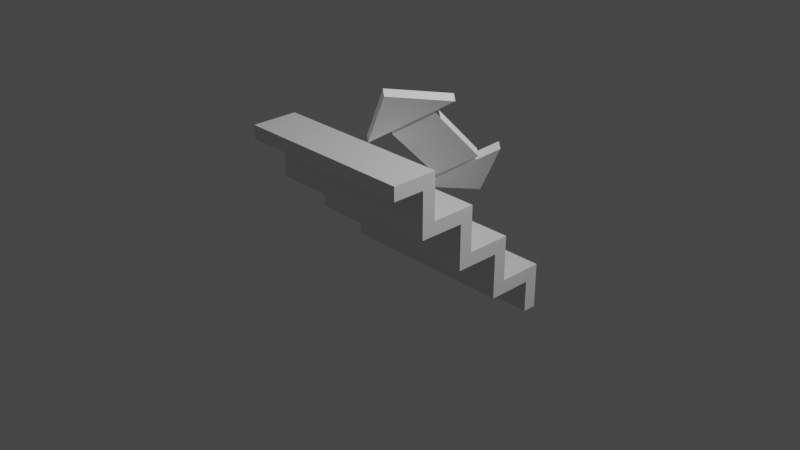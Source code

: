 # Source: stairs.blend  (saved by Blender 2.93.21; exported with 4.5.12 LTS)
import bpy
from mathutils import Matrix  # noqa: F401  (used for matrix-valued properties, if any)

bpy.ops.wm.read_factory_settings(use_empty=True)
scene = bpy.context.scene
scene.name = 'Scene'

# ---- collections
col_collection = bpy.data.collections.new('Collection'); scene.collection.children.link(col_collection)

# ---- materials (node trees are filled in below, after node groups)
mat_material = bpy.data.materials.new('Material')
mat_material.alpha_threshold = 0.0
mat_material.use_transparent_shadow = False
mat_material.line_color = (0.0, 0.0, 0.0, 1.0)
mat_standard1 = bpy.data.materials.new('Standard1')
mat_standard1.use_transparent_shadow = False
mat_standard1.diffuse_color = (1.0, 1.0, 1.0, 1.0)
mat_standard1.roughness = 0.6733
mat_standard1.specular_intensity = 0.0

# ---- material node trees
mat_material.use_nodes = True; mat_material.node_tree.nodes.clear()
_N = mat_material.node_tree.nodes; _L = mat_material.node_tree.links
n0 = _N.new('ShaderNodeOutputMaterial'); n0.name = 'Material Output'; n0.location = (300, 300)
n1 = _N.new('ShaderNodeBsdfPrincipled'); n1.name = 'Principled BSDF'; n1.location = (10, 300)
n1.distribution = 'GGX'
n1.subsurface_method = 'BURLEY'
n1.inputs[2].default_value = 0.4
n1.inputs[3].default_value = 1.45
n1.inputs[27].default_value = (0.0, 0.0, 0.0, 1.0)
n1.inputs[28].default_value = 1.0
_L.new(n1.outputs[0], n0.inputs[0])
n0.is_active_output = True
mat_standard1.use_nodes = True; mat_standard1.node_tree.nodes.clear()
_N = mat_standard1.node_tree.nodes; _L = mat_standard1.node_tree.links
n0 = _N.new('ShaderNodeBsdfPrincipled'); n0.name = 'Principled BSDF'; n0.location = (10, 300)
n0.distribution = 'GGX'
n0.subsurface_method = 'BURLEY'
n0.inputs[0].default_value = (1.0, 1.0, 1.0, 1.0)
n0.inputs[2].default_value = 0.6733
n0.inputs[3].default_value = 1.0
n0.inputs[13].default_value = 0.0
n0.inputs[27].default_value = (0.0, 0.0, 0.0, 1.0)
n0.inputs[28].default_value = 1.0
n1 = _N.new('ShaderNodeOutputMaterial'); n1.name = 'Material Output'; n1.location = (300, 300)
_L.new(n0.outputs[0], n1.inputs[0])
n1.is_active_output = True

# ---- world
world_world = bpy.data.worlds.new('World'); scene.world = world_world
world_world.use_nodes = True; world_world.node_tree.nodes.clear()
_N = world_world.node_tree.nodes; _L = world_world.node_tree.links
n0 = _N.new('ShaderNodeOutputWorld'); n0.name = 'World Output'; n0.location = (300, 300)
n1 = _N.new('ShaderNodeBackground'); n1.name = 'Background'; n1.location = (10, 300)
n1.inputs[0].default_value = (0.05088, 0.05088, 0.05088, 1.0)
_L.new(n1.outputs[0], n0.inputs[0])
n0.is_active_output = True
world_world.color = (0.05088, 0.05088, 0.05088)
world_world.use_sun_shadow = False
world_world.sun_shadow_jitter_overblur = 0.0

# ---- cameras
cam_camera = bpy.data.cameras.new('Camera')
cam_camera.clip_end = 100.0
cam_camera.ortho_scale = 7.314

# ---- lights
light_light = bpy.data.lights.new('Light', 'POINT')
light_light.transmission_factor = 0.0
light_light.energy = 1000.0
light_light.shadow_soft_size = 0.1
light_light.shadow_maximum_resolution = 0.006
light_light.use_absolute_resolution = True

# ---- meshes
me_cube = bpy.data.meshes.new('Cube')
me_cube.from_pydata([(1.0, 1.0, -1.0), (1.0, -1.0, 1.0), (-1.0, 1.0, -1.0), (-1.0, -1.0, 1.0), (1.0, 0.0, 0.0), (-1.0, 0.0, 0.0), (1.0, 1.0, -0.5), (-1.0, 1.0, -0.5), (1.0, -0.5, 1.0), (-1.0, -0.5, 1.0), (1.0, 0.5, 0.0), (1.0, 0.0, 0.5), (-1.0, 0.5, 0.0), (-1.0, 0.0, 0.5), (-1.0, -0.5, 0.5), (-1.0, 0.5, -0.5), (1.0, 0.5, -0.5), (1.0, -0.5, 0.5), (0.44, -1.0, 0.85), (0.85, -1.0, 0.85), (-1.0, -1.0, 0.85), (1.0, -0.65, 0.85), (1.0, -1.0, 0.85), (1.0, -0.55, 0.35), (1.0, -0.65, 0.35), (1.0, 0.35, -0.15), (1.0, 0.35, -0.55), (1.0, -0.15, -0.15), (-1.0, -0.15, 0.35), (-1.0, -0.55, 0.35), (-1.0, -0.15, -0.15), (-1.0, -0.15, -0.15), (-1.0, -0.65, 0.85), (-1.0, -0.6727, 0.85), (-1.0, -0.65, 0.35), (-1.0, 0.35, -0.65), (-1.0, 0.35, -0.55), (-1.0, 0.85, -1.0), (-1.0, 0.85, -0.65), (-1.0, 0.35, -0.15), (-0.44, 0.85, -1.0), (1.0, 0.85, -1.0), (1.0, 0.85, -0.6727), (1.0, 0.85, -0.65), (1.0, 0.35, -0.65), (1.0, -0.15, 0.35), (1.0, -0.15, -0.15)], [], [(9, 3, 1), (3, 18, 1), (17, 8, 21), (4, 27, 25), (31, 30, 28), (32, 14, 34), (15, 7, 38), (39, 5, 12), (0, 41, 40), (6, 43, 42), (2, 6, 0), (2, 7, 6), (17, 23, 45), (16, 7, 15), (12, 16, 15), (12, 4, 10), (5, 11, 4), (22, 1, 19), (8, 9, 1), (17, 13, 14), (9, 17, 14), (18, 20, 33), (42, 40, 41), (38, 40, 43), (35, 43, 44), (26, 39, 36), (27, 30, 31), (30, 45, 28), (21, 18, 32), (29, 28, 45), (21, 34, 24), (20, 18, 3), (18, 19, 1), (24, 23, 17), (8, 1, 21), (1, 22, 21), (21, 24, 17), (26, 16, 25), (16, 10, 25), (10, 4, 25), (29, 14, 28), (14, 13, 28), (13, 5, 28), (5, 31, 28), (32, 33, 9), (33, 20, 3), (9, 33, 3), (9, 14, 32), (14, 29, 34), (35, 36, 15), (7, 2, 38), (2, 37, 38), (38, 35, 15), (39, 31, 5), (12, 15, 39), (15, 36, 39), (40, 37, 2), (2, 0, 40), (41, 0, 42), (0, 6, 42), (6, 16, 43), (16, 26, 44), (43, 16, 44), (45, 46, 27), (27, 4, 45), (4, 11, 45), (11, 17, 45), (16, 6, 7), (12, 10, 16), (12, 5, 4), (5, 13, 11), (17, 11, 13), (9, 8, 17), (37, 40, 38), (40, 42, 43), (35, 38, 43), (36, 35, 44), (26, 25, 39), (36, 44, 26), (31, 39, 25), (27, 46, 30), (31, 25, 27), (30, 46, 45), (21, 22, 19), (19, 18, 21), (18, 33, 32), (45, 23, 29), (23, 24, 29), (24, 34, 29), (21, 32, 34)])
_uv = me_cube.uv_layers.new(name='UVMap')
_uv.uv.foreach_set('vector', [0.875, 0.6875, 0.875, 0.75, 0.75, 0.75, 0.625, 1.0, 0.6203, 0.9006, 0.625, 0.875, 0.5625, 0.6875, 0.625, 0.6875, 0.6121, 0.7062, 0.5, 0.625, 0.4906, 0.625, 0.4833, 0.5771, 0.5, 0.1156, 0.5, 0.1156, 0.5479, 0.1083, 0.6121, 0.04375, 0.5625, 0.0625, 0.5735, 0.04375, 0.4375, 0.1875, 0.4375, 0.25, 0.4187, 0.2371, 0.4833, 0.1729, 0.5, 0.125, 0.5, 0.1875, 0.375, 0.5, 0.375, 0.5047, 0.285, 0.5047, 0.4375, 0.5, 0.4187, 0.5129, 0.4159, 0.5124, 0.375, 0.375, 0.4375, 0.5, 0.375, 0.5, 0.375, 0.25, 0.4375, 0.25, 0.4375, 0.375, 0.5625, 0.6875, 0.5563, 0.6875, 0.5479, 0.6417, 0.4375, 0.5625, 0.4375, 0.25, 0.4375, 0.1875, 0.5, 0.1875, 0.4375, 0.5625, 0.4375, 0.1875, 0.5, 0.1875, 0.5, 0.625, 0.5, 0.5625, 0.5, 0.125, 0.5625, 0.625, 0.5, 0.625, 0.6203, 0.8656, 0.625, 0.875, 0.6203, 0.875, 0.625, 0.6875, 0.75, 0.6875, 0.625, 0.75, 0.5625, 0.6875, 0.5625, 0.125, 0.5625, 0.0625, 0.75, 0.6875, 0.5625, 0.6875, 0.5625, 0.0625, 0.7875, 0.7312, 0.8693, 0.7312, 0.8693, 0.6903, 0.4347, 0.4943, 0.3937, 0.4125, 0.3937, 0.4943, 0.4375, 0.2557, 0.3938, 0.2875, 0.4375, 0.3693, 0.4375, 0.2045, 0.4375, 0.3693, 0.4375, 0.5455, 0.45, 0.5455, 0.5, 0.2045, 0.45, 0.2045, 0.5, 0.6023, 0.5, 0.1477, 0.5, 0.1477, 0.5, 0.1477, 0.5625, 0.6023, 0.5625, 0.1477, 0.6307, 0.6875, 0.6625, 0.7312, 0.7443, 0.6875, 0.5625, 0.1015, 0.5625, 0.1477, 0.5625, 0.6023, 0.6307, 0.6875, 0.5625, 0.09091, 0.5625, 0.6591, 0.6203, 0.9906, 0.6203, 0.9006, 0.625, 1.0, 0.6203, 0.9006, 0.6203, 0.875, 0.625, 0.875, 0.5735, 0.7062, 0.5625, 0.6938, 0.5625, 0.6875, 0.625, 0.6875, 0.625, 0.75, 0.6121, 0.7062, 0.625, 0.75, 0.6203, 0.75, 0.6121, 0.7062, 0.6121, 0.7062, 0.5735, 0.7062, 0.5625, 0.6875, 0.4375, 0.5687, 0.4375, 0.5625, 0.4833, 0.5771, 0.4375, 0.5625, 0.5, 0.5625, 0.4833, 0.5771, 0.5, 0.5625, 0.5, 0.625, 0.4833, 0.5771, 0.5562, 0.0625, 0.5625, 0.0625, 0.5479, 0.1083, 0.5625, 0.0625, 0.5625, 0.125, 0.5479, 0.1083, 0.5625, 0.125, 0.5, 0.125, 0.5479, 0.1083, 0.5, 0.125, 0.5, 0.1156, 0.5479, 0.1083, 0.6121, 0.04375, 0.6126, 0.04091, 0.625, 0.0625, 0.6126, 0.04091, 0.6203, 0.0, 0.625, 0.0, 0.625, 0.0625, 0.6126, 0.04091, 0.625, 0.0, 0.625, 0.0625, 0.5625, 0.0625, 0.6121, 0.04375, 0.5625, 0.0625, 0.5625, 0.05625, 0.5735, 0.04375, 0.4188, 0.1985, 0.4312, 0.1875, 0.4375, 0.1875, 0.4375, 0.25, 0.375, 0.25, 0.4187, 0.2371, 0.375, 0.25, 0.375, 0.2453, 0.4187, 0.2371, 0.4187, 0.2371, 0.4188, 0.1985, 0.4375, 0.1875, 0.4833, 0.1729, 0.4906, 0.125, 0.5, 0.125, 0.5, 0.1875, 0.4375, 0.1875, 0.4833, 0.1729, 0.4375, 0.1875, 0.4375, 0.1812, 0.4833, 0.1729, 0.285, 0.5047, 0.25, 0.5047, 0.25, 0.5, 0.25, 0.5, 0.375, 0.5, 0.285, 0.5047, 0.375, 0.5047, 0.375, 0.5, 0.4159, 0.5124, 0.375, 0.5, 0.4375, 0.5, 0.4159, 0.5124, 0.4375, 0.5, 0.4375, 0.5625, 0.4187, 0.5129, 0.4375, 0.5625, 0.4312, 0.5625, 0.4187, 0.5515, 0.4187, 0.5129, 0.4375, 0.5625, 0.4187, 0.5515, 0.5479, 0.6417, 0.5, 0.6344, 0.5, 0.6344, 0.5, 0.6344, 0.5, 0.625, 0.5479, 0.6417, 0.5, 0.625, 0.5625, 0.625, 0.5479, 0.6417, 0.5625, 0.625, 0.5625, 0.6875, 0.5479, 0.6417, 0.4375, 0.5625, 0.4375, 0.375, 0.4375, 0.25, 0.5, 0.1875, 0.5, 0.5625, 0.4375, 0.5625, 0.5, 0.1875, 0.5, 0.125, 0.5, 0.625, 0.5, 0.125, 0.5625, 0.125, 0.5625, 0.625, 0.5625, 0.6875, 0.5625, 0.625, 0.5625, 0.125, 0.75, 0.6875, 0.625, 0.6875, 0.5625, 0.6875, 0.3938, 0.2557, 0.3938, 0.2875, 0.4375, 0.2557, 0.3938, 0.2875, 0.4347, 0.3693, 0.4375, 0.3693, 0.4375, 0.2045, 0.4375, 0.2557, 0.4375, 0.3693, 0.45, 0.2045, 0.4375, 0.2045, 0.4375, 0.5455, 0.45, 0.5455, 0.5, 0.5455, 0.5, 0.2045, 0.45, 0.2045, 0.4375, 0.5455, 0.45, 0.5455, 0.5, 0.1477, 0.5, 0.2045, 0.5, 0.5455, 0.5, 0.6023, 0.5, 0.6023, 0.5, 0.1477, 0.5, 0.1477, 0.5, 0.5455, 0.5, 0.6023, 0.5, 0.1477, 0.5, 0.6023, 0.5625, 0.6023, 0.6307, 0.6875, 0.6307, 0.7313, 0.6392, 0.7312, 0.6392, 0.7312, 0.6625, 0.7312, 0.6307, 0.6875, 0.6625, 0.7312, 0.7443, 0.6903, 0.7443, 0.6875, 0.5625, 0.6023, 0.5625, 0.6485, 0.5625, 0.1015, 0.5625, 0.6485, 0.5625, 0.6591, 0.5625, 0.1015, 0.5625, 0.6591, 0.5625, 0.09091, 0.5625, 0.1015, 0.6307, 0.6875, 0.7443, 0.6875, 0.5625, 0.09091])
me_cube.materials.append(mat_material)
me_cube.use_remesh_preserve_volume = False
me_cube.use_remesh_preserve_attributes = False
me_cube.use_mirror_vertex_groups = False
me_cube.update()
me_box6 = bpy.data.meshes.new('Box6')
me_box6.from_pydata([(0.2623, 1.491, -0.0535), (-0.2377, 1.495, -0.0535), (-0.2377, 1.495, 0.0465), (0.2623, 1.491, 0.0465), (0.2619, 1.435, 0.0465), (-0.2381, 1.439, 0.0465), (-0.2381, 1.439, -0.0535), (0.2619, 1.435, -0.0535)], [], [(0, 1, 2, 3), (4, 5, 6, 7), (4, 7, 0, 3), (6, 5, 2, 1), (7, 6, 1, 0), (3, 2, 5, 4)])
me_box6.polygons.foreach_set('use_smooth', [True] * 6)
_k = set([(0, 1), (0, 3), (0, 7), (1, 2), (1, 6), (2, 3), (2, 5), (3, 4), (4, 5), (4, 7), (5, 6), (6, 7)])
me_box6.attributes.new('sharp_edge', 'BOOLEAN', 'EDGE').data.foreach_set('value', [ (min(e.vertices), max(e.vertices)) in _k for e in me_box6.edges])
_uv = me_box6.uv_layers.new(name='UVMap')
_uv.uv.foreach_set('vector', [0.0, 1.0, 0.0, 0.0, 1.0, 0.0, 1.0, 1.0, 0.0, 1.0, 0.0, 0.0, 1.0, 0.0, 1.0, 1.0, 0.0, 1.0, 0.0, 0.0, 1.0, 0.0, 1.0, 1.0, 0.0, 1.0, 0.0, 0.0, 1.0, 0.0, 1.0, 1.0, 0.0, 1.0, 0.0, 0.0, 1.0, 0.0, 1.0, 1.0, 0.0, 1.0, 0.0, 0.0, 1.0, 0.0, 1.0, 1.0])
me_box6.materials.append(mat_standard1)
me_box6.use_remesh_fix_poles = True
me_box6.use_remesh_preserve_attributes = False
me_box6.update()
me_box6.normals_split_custom_set([tuple(v) for v in zip(*[iter([0.00852, 1.0, 0.0, 0.00852, 1.0, 0.0, 0.00852, 1.0, 0.0, 0.00852, 1.0, 0.0, -0.00852, -1.0, 0.0, -0.00852, -1.0, 0.0, -0.00852, -1.0, 0.0, -0.00852, -1.0, 0.0, 1.0, -0.008511, 0.0, 1.0, -0.008511, 0.0, 1.0, -0.008511, 0.0, 1.0, -0.008511, 0.0, -1.0, 0.008511, 0.0, -1.0, 0.008511, 0.0, -1.0, 0.008511, 0.0, -1.0, 0.008511, 0.0, 4.128e-09, 0.0, -1.0, 4.128e-09, 0.0, -1.0, 4.128e-09, 0.0, -1.0, 4.128e-09, 0.0, -1.0, -1.032e-09, 0.0, 1.0, -1.032e-09, 0.0, 1.0, -1.032e-09, 0.0, 1.0, -1.032e-09, 0.0, 1.0])] * 3)])
me_box = bpy.data.meshes.new('Box')
me_box.from_pydata([(0.2633, 0.8873, -0.0535), (-0.2367, 0.8916, -0.0535), (-0.2367, 0.8916, 0.0465), (0.2633, 0.8873, 0.0465), (0.2609, 0.599, 0.0465), (-0.2391, 0.6033, 0.0465), (-0.2391, 0.6033, -0.0535), (0.2609, 0.599, -0.0535)], [], [(0, 1, 2, 3), (4, 5, 6, 7), (4, 7, 0, 3), (6, 5, 2, 1), (7, 6, 1, 0), (3, 2, 5, 4)])
me_box.polygons.foreach_set('use_smooth', [True] * 6)
_k = set([(0, 1), (0, 3), (0, 7), (1, 2), (1, 6), (2, 3), (2, 5), (3, 4), (4, 5), (4, 7), (5, 6), (6, 7)])
me_box.attributes.new('sharp_edge', 'BOOLEAN', 'EDGE').data.foreach_set('value', [ (min(e.vertices), max(e.vertices)) in _k for e in me_box.edges])
_uv = me_box.uv_layers.new(name='UVMap')
_uv.uv.foreach_set('vector', [0.0, 1.0, 0.0, 0.0, 1.0, 0.0, 1.0, 1.0, 0.0, 1.0, 0.0, 0.0, 1.0, 0.0, 1.0, 1.0, 0.0, 1.0, 0.0, 0.0, 1.0, 0.0, 1.0, 1.0, 0.0, 1.0, 0.0, 0.0, 1.0, 0.0, 1.0, 1.0, 0.0, 1.0, 0.0, 0.0, 1.0, 0.0, 1.0, 1.0, 0.0, 1.0, 0.0, 0.0, 1.0, 0.0, 1.0, 1.0])
me_box.materials.append(mat_standard1)
me_box.use_remesh_fix_poles = True
me_box.use_remesh_preserve_attributes = False
me_box.update()
me_box.normals_split_custom_set([tuple(v) for v in zip(*[iter([0.00852, 1.0, 0.0, 0.00852, 1.0, 0.0, 0.00852, 1.0, 0.0, 0.00852, 1.0, 0.0, -0.00852, -1.0, 0.0, -0.00852, -1.0, 0.0, -0.00852, -1.0, 0.0, -0.00852, -1.0, 0.0, 1.0, -0.008519, 0.0, 1.0, -0.008519, 0.0, 1.0, -0.008519, 0.0, 1.0, -0.008519, 0.0, -1.0, 0.008519, 0.0, -1.0, 0.008519, 0.0, -1.0, 0.008519, 0.0, -1.0, 0.008519, 0.0, 1.918e-09, 0.0, -1.0, 1.918e-09, 0.0, -1.0, 1.918e-09, 0.0, -1.0, 1.918e-09, 0.0, -1.0, -1.918e-09, 0.0, 1.0, -1.918e-09, 0.0, 1.0, -1.918e-09, 0.0, 1.0, -1.918e-09, 0.0, 1.0])] * 3)])
me_box2 = bpy.data.meshes.new('Box2')
me_box2.from_pydata([(0.2628, 1.084, -0.0535), (-0.2372, 1.089, -0.0535), (-0.2372, 1.089, 0.0465), (0.2628, 1.084, 0.0465), (0.2614, 0.9232, 0.0465), (-0.2386, 0.9275, 0.0465), (-0.2386, 0.9275, -0.0535), (0.2614, 0.9232, -0.0535)], [], [(0, 1, 2, 3), (4, 5, 6, 7), (4, 7, 0, 3), (6, 5, 2, 1), (7, 6, 1, 0), (3, 2, 5, 4)])
me_box2.polygons.foreach_set('use_smooth', [True] * 6)
_k = set([(0, 1), (0, 3), (0, 7), (1, 2), (1, 6), (2, 3), (2, 5), (3, 4), (4, 5), (4, 7), (5, 6), (6, 7)])
me_box2.attributes.new('sharp_edge', 'BOOLEAN', 'EDGE').data.foreach_set('value', [ (min(e.vertices), max(e.vertices)) in _k for e in me_box2.edges])
_uv = me_box2.uv_layers.new(name='UVMap')
_uv.uv.foreach_set('vector', [0.0, 1.0, 0.0, 0.0, 1.0, 0.0, 1.0, 1.0, 0.0, 1.0, 0.0, 0.0, 1.0, 0.0, 1.0, 1.0, 0.0, 1.0, 0.0, 0.0, 1.0, 0.0, 1.0, 1.0, 0.0, 1.0, 0.0, 0.0, 1.0, 0.0, 1.0, 1.0, 0.0, 1.0, 0.0, 0.0, 1.0, 0.0, 1.0, 1.0, 0.0, 1.0, 0.0, 0.0, 1.0, 0.0, 1.0, 1.0])
me_box2.materials.append(mat_standard1)
me_box2.use_remesh_fix_poles = True
me_box2.use_remesh_preserve_attributes = False
me_box2.update()
me_box2.normals_split_custom_set([tuple(v) for v in zip(*[iter([0.00852, 1.0, 0.0, 0.00852, 1.0, 0.0, 0.00852, 1.0, 0.0, 0.00852, 1.0, 0.0, -0.00852, -1.0, 0.0, -0.00852, -1.0, 0.0, -0.00852, -1.0, 0.0, -0.00852, -1.0, 0.0, 1.0, -0.008516, 0.0, 1.0, -0.008516, 0.0, 1.0, -0.008516, 0.0, 1.0, -0.008516, 0.0, -1.0, 0.008516, 0.0, -1.0, 0.008516, 0.0, -1.0, 0.008516, 0.0, -1.0, 0.008516, 0.0, 1.012e-08, 0.0, -1.0, 1.012e-08, 0.0, -1.0, 1.012e-08, 0.0, -1.0, 1.012e-08, 0.0, -1.0, 2.349e-09, 0.0, 1.0, 2.349e-09, 0.0, 1.0, 2.349e-09, 0.0, 1.0, 2.349e-09, 0.0, 1.0])] * 3)])
me_box1 = bpy.data.meshes.new('Box1')
me_box1.from_pydata([(0.5, 0.5646, -0.05), (-0.5, 0.5646, -0.05), (-0.5, 0.5646, 0.05), (0.5, 0.5646, 0.05), (0.000517, 0.0646, 0.05), (0.000517, 0.0646, -0.05)], [], [(0, 1, 2, 3), (0, 3, 4, 5), (2, 1, 5, 4), (3, 2, 4), (5, 1, 0)])
me_box1.polygons.foreach_set('use_smooth', [True] * 5)
_k = set([(0, 1), (0, 3), (0, 5), (1, 2), (1, 5), (2, 3), (2, 4), (3, 4), (4, 5)])
me_box1.attributes.new('sharp_edge', 'BOOLEAN', 'EDGE').data.foreach_set('value', [ (min(e.vertices), max(e.vertices)) in _k for e in me_box1.edges])
_uv = me_box1.uv_layers.new(name='UVMap')
_uv.uv.foreach_set('vector', [0.0, 1.0, 0.0, 0.0, 1.0, 0.0, 1.0, 1.0, 0.0, 1.0, 0.0, 0.0, 1.0, 0.0, 1.0, 1.0, 0.0, 1.0, 0.0, 0.0, 1.0, 0.0, 1.0, 1.0, 0.0, 1.0, 0.0, 0.0, 1.0, 0.0, 0.0, 1.0, 1.0, 0.0, 1.0, 1.0])
me_box1.materials.append(mat_standard1)
me_box1.use_remesh_fix_poles = True
me_box1.use_remesh_preserve_attributes = False
me_box1.update()
me_box1.normals_split_custom_set([tuple(v) for v in zip(*[iter([0.0, 1.0, 0.0, 0.0, 1.0, 0.0, 0.0, 1.0, 0.0, 0.0, 1.0, 0.0, 0.7075, -0.7067, 0.0, 0.7075, -0.7067, 0.0, 0.7075, -0.7067, 0.0, 0.7075, -0.7067, 0.0, -0.7067, -0.7075, 0.0, -0.7067, -0.7075, 0.0, -0.7067, -0.7075, 0.0, -0.7067, -0.7075, 0.0, 0.0, 0.0, 1.0, 0.0, 0.0, 1.0, 0.0, 0.0, 1.0, 0.0, 0.0, -1.0, 0.0, 0.0, -1.0, 0.0, 0.0, -1.0])] * 3)])
me_box4 = bpy.data.meshes.new('Box4')
me_box4.from_pydata([(0.2623, 1.314, -0.0535), (-0.2377, 1.318, -0.0535), (-0.2377, 1.318, 0.0465), (0.2623, 1.314, 0.0465), (0.2619, 1.257, 0.0465), (-0.2381, 1.262, 0.0465), (-0.2381, 1.262, -0.0535), (0.2619, 1.257, -0.0535)], [], [(0, 1, 2, 3), (4, 5, 6, 7), (4, 7, 0, 3), (6, 5, 2, 1), (7, 6, 1, 0), (3, 2, 5, 4)])
me_box4.polygons.foreach_set('use_smooth', [True] * 6)
_k = set([(0, 1), (0, 3), (0, 7), (1, 2), (1, 6), (2, 3), (2, 5), (3, 4), (4, 5), (4, 7), (5, 6), (6, 7)])
me_box4.attributes.new('sharp_edge', 'BOOLEAN', 'EDGE').data.foreach_set('value', [ (min(e.vertices), max(e.vertices)) in _k for e in me_box4.edges])
_uv = me_box4.uv_layers.new(name='UVMap')
_uv.uv.foreach_set('vector', [0.0, 1.0, 0.0, 0.0, 1.0, 0.0, 1.0, 1.0, 0.0, 1.0, 0.0, 0.0, 1.0, 0.0, 1.0, 1.0, 0.0, 1.0, 0.0, 0.0, 1.0, 0.0, 1.0, 1.0, 0.0, 1.0, 0.0, 0.0, 1.0, 0.0, 1.0, 1.0, 0.0, 1.0, 0.0, 0.0, 1.0, 0.0, 1.0, 1.0, 0.0, 1.0, 0.0, 0.0, 1.0, 0.0, 1.0, 1.0])
me_box4.materials.append(mat_standard1)
me_box4.use_remesh_fix_poles = True
me_box4.use_remesh_preserve_attributes = False
me_box4.update()
me_box4.normals_split_custom_set([tuple(v) for v in zip(*[iter([0.00852, 1.0, 0.0, 0.00852, 1.0, 0.0, 0.00852, 1.0, 0.0, 0.00852, 1.0, 0.0, -0.00852, -1.0, 0.0, -0.00852, -1.0, 0.0, -0.00852, -1.0, 0.0, -0.00852, -1.0, 0.0, 1.0, -0.008511, 0.0, 1.0, -0.008511, 0.0, 1.0, -0.008511, 0.0, 1.0, -0.008511, 0.0, -1.0, 0.008511, 0.0, -1.0, 0.008511, 0.0, -1.0, 0.008511, 0.0, -1.0, 0.008511, 0.0, 4.128e-09, 0.0, -1.0, 4.128e-09, 0.0, -1.0, 4.128e-09, 0.0, -1.0, 4.128e-09, 0.0, -1.0, -1.032e-09, 0.0, 1.0, -1.032e-09, 0.0, 1.0, -1.032e-09, 0.0, 1.0, -1.032e-09, 0.0, 1.0])] * 3)])
me_box5 = bpy.data.meshes.new('Box5')
me_box5.from_pydata([(0.2623, 1.399, -0.0535), (-0.2377, 1.403, -0.0535), (-0.2377, 1.403, 0.0465), (0.2623, 1.399, 0.0465), (0.2619, 1.342, 0.0465), (-0.2381, 1.347, 0.0465), (-0.2381, 1.347, -0.0535), (0.2619, 1.342, -0.0535)], [], [(0, 1, 2, 3), (4, 5, 6, 7), (4, 7, 0, 3), (6, 5, 2, 1), (7, 6, 1, 0), (3, 2, 5, 4)])
me_box5.polygons.foreach_set('use_smooth', [True] * 6)
_k = set([(0, 1), (0, 3), (0, 7), (1, 2), (1, 6), (2, 3), (2, 5), (3, 4), (4, 5), (4, 7), (5, 6), (6, 7)])
me_box5.attributes.new('sharp_edge', 'BOOLEAN', 'EDGE').data.foreach_set('value', [ (min(e.vertices), max(e.vertices)) in _k for e in me_box5.edges])
_uv = me_box5.uv_layers.new(name='UVMap')
_uv.uv.foreach_set('vector', [0.0, 1.0, 0.0, 0.0, 1.0, 0.0, 1.0, 1.0, 0.0, 1.0, 0.0, 0.0, 1.0, 0.0, 1.0, 1.0, 0.0, 1.0, 0.0, 0.0, 1.0, 0.0, 1.0, 1.0, 0.0, 1.0, 0.0, 0.0, 1.0, 0.0, 1.0, 1.0, 0.0, 1.0, 0.0, 0.0, 1.0, 0.0, 1.0, 1.0, 0.0, 1.0, 0.0, 0.0, 1.0, 0.0, 1.0, 1.0])
me_box5.materials.append(mat_standard1)
me_box5.use_remesh_fix_poles = True
me_box5.use_remesh_preserve_attributes = False
me_box5.update()
me_box5.normals_split_custom_set([tuple(v) for v in zip(*[iter([0.00852, 1.0, 0.0, 0.00852, 1.0, 0.0, 0.00852, 1.0, 0.0, 0.00852, 1.0, 0.0, -0.00852, -1.0, 0.0, -0.00852, -1.0, 0.0, -0.00852, -1.0, 0.0, -0.00852, -1.0, 0.0, 1.0, -0.008511, 0.0, 1.0, -0.008511, 0.0, 1.0, -0.008511, 0.0, 1.0, -0.008511, 0.0, -1.0, 0.008511, 0.0, -1.0, 0.008511, 0.0, -1.0, 0.008511, 0.0, -1.0, 0.008511, 0.0, -1.032e-09, 0.0, -1.0, -1.032e-09, 0.0, -1.0, -1.032e-09, 0.0, -1.0, -1.032e-09, 0.0, -1.0, -2.58e-09, 0.0, 1.0, -2.58e-09, 0.0, 1.0, -2.58e-09, 0.0, 1.0, -2.58e-09, 0.0, 1.0])] * 3)])
me_box3 = bpy.data.meshes.new('Box3')
me_box3.from_pydata([(0.2625, 1.223, -0.0535), (-0.2375, 1.227, -0.0535), (-0.2375, 1.227, 0.0465), (0.2625, 1.223, 0.0465), (0.2617, 1.124, 0.0465), (-0.2383, 1.129, 0.0465), (-0.2383, 1.129, -0.0535), (0.2617, 1.124, -0.0535)], [], [(0, 1, 2, 3), (4, 5, 6, 7), (4, 7, 0, 3), (6, 5, 2, 1), (7, 6, 1, 0), (3, 2, 5, 4)])
me_box3.polygons.foreach_set('use_smooth', [True] * 6)
_k = set([(0, 1), (0, 3), (0, 7), (1, 2), (1, 6), (2, 3), (2, 5), (3, 4), (4, 5), (4, 7), (5, 6), (6, 7)])
me_box3.attributes.new('sharp_edge', 'BOOLEAN', 'EDGE').data.foreach_set('value', [ (min(e.vertices), max(e.vertices)) in _k for e in me_box3.edges])
_uv = me_box3.uv_layers.new(name='UVMap')
_uv.uv.foreach_set('vector', [0.0, 1.0, 0.0, 0.0, 1.0, 0.0, 1.0, 1.0, 0.0, 1.0, 0.0, 0.0, 1.0, 0.0, 1.0, 1.0, 0.0, 1.0, 0.0, 0.0, 1.0, 0.0, 1.0, 1.0, 0.0, 1.0, 0.0, 0.0, 1.0, 0.0, 1.0, 1.0, 0.0, 1.0, 0.0, 0.0, 1.0, 0.0, 1.0, 1.0, 0.0, 1.0, 0.0, 0.0, 1.0, 0.0, 1.0, 1.0])
me_box3.materials.append(mat_standard1)
me_box3.use_remesh_fix_poles = True
me_box3.use_remesh_preserve_attributes = False
me_box3.update()
me_box3.normals_split_custom_set([tuple(v) for v in zip(*[iter([0.00852, 1.0, 0.0, 0.00852, 1.0, 0.0, 0.00852, 1.0, 0.0, 0.00852, 1.0, 0.0, -0.00852, -1.0, 0.0, -0.00852, -1.0, 0.0, -0.00852, -1.0, 0.0, -0.00852, -1.0, 0.0, 1.0, -0.008521, 0.0, 1.0, -0.008521, 0.0, 1.0, -0.008521, 0.0, 1.0, -0.008521, 0.0, -1.0, 0.008521, 0.0, -1.0, 0.008521, 0.0, -1.0, 0.008521, 0.0, -1.0, 0.008521, 0.0, 4.128e-09, 0.0, -1.0, 4.128e-09, 0.0, -1.0, 4.128e-09, 0.0, -1.0, 4.128e-09, 0.0, -1.0, 4.128e-09, 0.0, 1.0, 4.128e-09, 0.0, 1.0, 4.128e-09, 0.0, 1.0, 4.128e-09, 0.0, 1.0])] * 3)])
me_box6_001 = bpy.data.meshes.new('Box6.001')
me_box6_001.from_pydata([(0.2623, 0.6869, 0.04728), (-0.2377, 0.6826, 0.04728), (-0.2377, 0.6826, -0.05272), (0.2623, 0.6869, -0.05272), (0.2619, 0.7433, -0.05272), (-0.2381, 0.739, -0.05272), (-0.2381, 0.739, 0.04728), (0.2619, 0.7433, 0.04728)], [], [(0, 1, 2, 3), (4, 5, 6, 7), (4, 7, 0, 3), (6, 5, 2, 1), (7, 6, 1, 0), (3, 2, 5, 4)])
me_box6_001.polygons.foreach_set('use_smooth', [True] * 6)
_k = set([(0, 1), (0, 3), (0, 7), (1, 2), (1, 6), (2, 3), (2, 5), (3, 4), (4, 5), (4, 7), (5, 6), (6, 7)])
me_box6_001.attributes.new('sharp_edge', 'BOOLEAN', 'EDGE').data.foreach_set('value', [ (min(e.vertices), max(e.vertices)) in _k for e in me_box6_001.edges])
_uv = me_box6_001.uv_layers.new(name='UVMap')
_uv.uv.foreach_set('vector', [0.0, 1.0, 0.0, 0.0, 1.0, 0.0, 1.0, 1.0, 0.0, 1.0, 0.0, 0.0, 1.0, 0.0, 1.0, 1.0, 0.0, 1.0, 0.0, 0.0, 1.0, 0.0, 1.0, 1.0, 0.0, 1.0, 0.0, 0.0, 1.0, 0.0, 1.0, 1.0, 0.0, 1.0, 0.0, 0.0, 1.0, 0.0, 1.0, 1.0, 0.0, 1.0, 0.0, 0.0, 1.0, 0.0, 1.0, 1.0])
me_box6_001.materials.append(mat_standard1)
me_box6_001.use_remesh_fix_poles = True
me_box6_001.use_remesh_preserve_attributes = False
me_box6_001.update()
me_box6_001.normals_split_custom_set([tuple(v) for v in zip(*[iter([0.00852, -1.0, 0.0, 0.00852, -1.0, 0.0, 0.00852, -1.0, 0.0, 0.00852, -1.0, 0.0, -0.00852, 1.0, 0.0, -0.00852, 1.0, 0.0, -0.00852, 1.0, 0.0, -0.00852, 1.0, 0.0, 1.0, 0.008511, 0.0, 1.0, 0.008511, 0.0, 1.0, 0.008511, 0.0, 1.0, 0.008511, 0.0, -1.0, -0.008511, 0.0, -1.0, -0.008511, 0.0, -1.0, -0.008511, 0.0, -1.0, -0.008511, 0.0, -9.288e-09, -1.982e-07, 1.0, -9.288e-09, -1.982e-07, 1.0, -9.288e-09, -1.982e-07, 1.0, -9.288e-09, -1.982e-07, 1.0, 3.096e-09, 1.321e-07, -1.0, 3.096e-09, 1.321e-07, -1.0, 3.096e-09, 1.321e-07, -1.0, 3.096e-09, 1.321e-07, -1.0])] * 3)])
me_box_001 = bpy.data.meshes.new('Box.001')
me_box_001.from_pydata([(0.2633, 1.291, 0.04728), (-0.2367, 1.286, 0.04728), (-0.2367, 1.286, -0.05272), (0.2633, 1.291, -0.05272), (0.2609, 1.579, -0.05272), (-0.2391, 1.575, -0.05272), (-0.2391, 1.575, 0.04728), (0.2609, 1.579, 0.04728)], [], [(0, 1, 2, 3), (4, 5, 6, 7), (4, 7, 0, 3), (6, 5, 2, 1), (7, 6, 1, 0), (3, 2, 5, 4)])
me_box_001.polygons.foreach_set('use_smooth', [True] * 6)
_k = set([(0, 1), (0, 3), (0, 7), (1, 2), (1, 6), (2, 3), (2, 5), (3, 4), (4, 5), (4, 7), (5, 6), (6, 7)])
me_box_001.attributes.new('sharp_edge', 'BOOLEAN', 'EDGE').data.foreach_set('value', [ (min(e.vertices), max(e.vertices)) in _k for e in me_box_001.edges])
_uv = me_box_001.uv_layers.new(name='UVMap')
_uv.uv.foreach_set('vector', [0.0, 1.0, 0.0, 0.0, 1.0, 0.0, 1.0, 1.0, 0.0, 1.0, 0.0, 0.0, 1.0, 0.0, 1.0, 1.0, 0.0, 1.0, 0.0, 0.0, 1.0, 0.0, 1.0, 1.0, 0.0, 1.0, 0.0, 0.0, 1.0, 0.0, 1.0, 1.0, 0.0, 1.0, 0.0, 0.0, 1.0, 0.0, 1.0, 1.0, 0.0, 1.0, 0.0, 0.0, 1.0, 0.0, 1.0, 1.0])
me_box_001.materials.append(mat_standard1)
me_box_001.use_remesh_fix_poles = True
me_box_001.use_remesh_preserve_attributes = False
me_box_001.update()
me_box_001.normals_split_custom_set([tuple(v) for v in zip(*[iter([0.00852, -1.0, 0.0, 0.00852, -1.0, 0.0, 0.00852, -1.0, 0.0, 0.00852, -1.0, 0.0, -0.00852, 1.0, 0.0, -0.00852, 1.0, 0.0, -0.00852, 1.0, 0.0, -0.00852, 1.0, 0.0, 1.0, 0.008519, 0.0, 1.0, 0.008519, 0.0, 1.0, 0.008519, 0.0, 1.0, 0.008519, 0.0, -1.0, -0.008519, 0.0, -1.0, -0.008519, 0.0, -1.0, -0.008519, 0.0, -1.0, -0.008519, 0.0, -3.028e-09, -1.68e-07, 1.0, -3.028e-09, -1.68e-07, 1.0, -3.028e-09, -1.68e-07, 1.0, -3.028e-09, -1.68e-07, 1.0, 1.009e-10, 1.939e-07, -1.0, 1.009e-10, 1.939e-07, -1.0, 1.009e-10, 1.939e-07, -1.0, 1.009e-10, 1.939e-07, -1.0])] * 3)])
me_box2_001 = bpy.data.meshes.new('Box2.001')
me_box2_001.from_pydata([(0.2628, 1.094, 0.04728), (-0.2372, 1.089, 0.04728), (-0.2372, 1.089, -0.05272), (0.2628, 1.094, -0.05272), (0.2614, 1.255, -0.05272), (-0.2386, 1.25, -0.05272), (-0.2386, 1.25, 0.04728), (0.2614, 1.255, 0.04728)], [], [(0, 1, 2, 3), (4, 5, 6, 7), (4, 7, 0, 3), (6, 5, 2, 1), (7, 6, 1, 0), (3, 2, 5, 4)])
me_box2_001.polygons.foreach_set('use_smooth', [True] * 6)
_k = set([(0, 1), (0, 3), (0, 7), (1, 2), (1, 6), (2, 3), (2, 5), (3, 4), (4, 5), (4, 7), (5, 6), (6, 7)])
me_box2_001.attributes.new('sharp_edge', 'BOOLEAN', 'EDGE').data.foreach_set('value', [ (min(e.vertices), max(e.vertices)) in _k for e in me_box2_001.edges])
_uv = me_box2_001.uv_layers.new(name='UVMap')
_uv.uv.foreach_set('vector', [0.0, 1.0, 0.0, 0.0, 1.0, 0.0, 1.0, 1.0, 0.0, 1.0, 0.0, 0.0, 1.0, 0.0, 1.0, 1.0, 0.0, 1.0, 0.0, 0.0, 1.0, 0.0, 1.0, 1.0, 0.0, 1.0, 0.0, 0.0, 1.0, 0.0, 1.0, 1.0, 0.0, 1.0, 0.0, 0.0, 1.0, 0.0, 1.0, 1.0, 0.0, 1.0, 0.0, 0.0, 1.0, 0.0, 1.0, 1.0])
me_box2_001.materials.append(mat_standard1)
me_box2_001.use_remesh_fix_poles = True
me_box2_001.use_remesh_preserve_attributes = False
me_box2_001.update()
me_box2_001.normals_split_custom_set([tuple(v) for v in zip(*[iter([0.00852, -1.0, 0.0, 0.00852, -1.0, 0.0, 0.00852, -1.0, 0.0, 0.00852, -1.0, 0.0, -0.00852, 1.0, 0.0, -0.00852, 1.0, 0.0, -0.00852, 1.0, 0.0, -0.00852, 1.0, 0.0, 1.0, 0.008516, 0.0, 1.0, 0.008516, 0.0, 1.0, 0.008516, 0.0, 1.0, 0.008516, 0.0, -1.0, -0.008516, 0.0, -1.0, -0.008516, 0.0, -1.0, -0.008516, 0.0, -1.0, -0.008516, 0.0, 1.987e-09, -1.85e-07, 1.0, 1.987e-09, -1.85e-07, 1.0, 1.987e-09, -1.85e-07, 1.0, 1.987e-09, -1.85e-07, 1.0, 3.071e-09, 1.85e-07, -1.0, 3.071e-09, 1.85e-07, -1.0, 3.071e-09, 1.85e-07, -1.0, 3.071e-09, 1.85e-07, -1.0])] * 3)])
me_box1_001 = bpy.data.meshes.new('Box1.001')
me_box1_001.from_pydata([(0.5, 1.613, 0.04378), (-0.5, 1.613, 0.04378), (-0.5, 1.613, -0.05622), (0.5, 1.613, -0.05622), (0.0005169, 2.113, -0.05622), (0.0005169, 2.113, 0.04378)], [], [(0, 1, 2, 3), (0, 3, 4, 5), (2, 1, 5, 4), (3, 2, 4), (5, 1, 0)])
me_box1_001.polygons.foreach_set('use_smooth', [True] * 5)
_k = set([(0, 1), (0, 3), (0, 5), (1, 2), (1, 5), (2, 3), (2, 4), (3, 4), (4, 5)])
me_box1_001.attributes.new('sharp_edge', 'BOOLEAN', 'EDGE').data.foreach_set('value', [ (min(e.vertices), max(e.vertices)) in _k for e in me_box1_001.edges])
_uv = me_box1_001.uv_layers.new(name='UVMap')
_uv.uv.foreach_set('vector', [0.0, 1.0, 0.0, 0.0, 1.0, 0.0, 1.0, 1.0, 0.0, 1.0, 0.0, 0.0, 1.0, 0.0, 1.0, 1.0, 0.0, 1.0, 0.0, 0.0, 1.0, 0.0, 1.0, 1.0, 0.0, 1.0, 0.0, 0.0, 1.0, 0.0, 0.0, 1.0, 1.0, 0.0, 1.0, 1.0])
me_box1_001.materials.append(mat_standard1)
me_box1_001.use_remesh_fix_poles = True
me_box1_001.use_remesh_preserve_attributes = False
me_box1_001.update()
me_box1_001.normals_split_custom_set([tuple(v) for v in zip(*[iter([1.192e-07, -1.0, 0.0, 1.192e-07, -1.0, 0.0, 1.192e-07, -1.0, 0.0, 1.192e-07, -1.0, 0.0, 0.7075, 0.7067, 6.763e-07, 0.7075, 0.7067, 6.763e-07, 0.7075, 0.7067, 6.763e-07, 0.7075, 0.7067, 6.763e-07, -0.7067, 0.7075, 1.669e-07, -0.7067, 0.7075, 1.669e-07, -0.7067, 0.7075, 1.669e-07, -0.7067, 0.7075, 1.669e-07, 0.0, 1.788e-07, -1.0, 0.0, 1.788e-07, -1.0, 0.0, 1.788e-07, -1.0, 1.477e-09, -1.788e-07, 1.0, 1.477e-09, -1.788e-07, 1.0, 1.477e-09, -1.788e-07, 1.0])] * 3)])
me_box4_001 = bpy.data.meshes.new('Box4.001')
me_box4_001.from_pydata([(0.2623, 0.8643, 0.04728), (-0.2377, 0.86, 0.04728), (-0.2377, 0.86, -0.05272), (0.2623, 0.8643, -0.05272), (0.2619, 0.9207, -0.05272), (-0.2381, 0.9164, -0.05272), (-0.2381, 0.9164, 0.04728), (0.2619, 0.9207, 0.04728)], [], [(0, 1, 2, 3), (4, 5, 6, 7), (4, 7, 0, 3), (6, 5, 2, 1), (7, 6, 1, 0), (3, 2, 5, 4)])
me_box4_001.polygons.foreach_set('use_smooth', [True] * 6)
_k = set([(0, 1), (0, 3), (0, 7), (1, 2), (1, 6), (2, 3), (2, 5), (3, 4), (4, 5), (4, 7), (5, 6), (6, 7)])
me_box4_001.attributes.new('sharp_edge', 'BOOLEAN', 'EDGE').data.foreach_set('value', [ (min(e.vertices), max(e.vertices)) in _k for e in me_box4_001.edges])
_uv = me_box4_001.uv_layers.new(name='UVMap')
_uv.uv.foreach_set('vector', [0.0, 1.0, 0.0, 0.0, 1.0, 0.0, 1.0, 1.0, 0.0, 1.0, 0.0, 0.0, 1.0, 0.0, 1.0, 1.0, 0.0, 1.0, 0.0, 0.0, 1.0, 0.0, 1.0, 1.0, 0.0, 1.0, 0.0, 0.0, 1.0, 0.0, 1.0, 1.0, 0.0, 1.0, 0.0, 0.0, 1.0, 0.0, 1.0, 1.0, 0.0, 1.0, 0.0, 0.0, 1.0, 0.0, 1.0, 1.0])
me_box4_001.materials.append(mat_standard1)
me_box4_001.use_remesh_fix_poles = True
me_box4_001.use_remesh_preserve_attributes = False
me_box4_001.update()
me_box4_001.normals_split_custom_set([tuple(v) for v in zip(*[iter([0.00852, -1.0, 0.0, 0.00852, -1.0, 0.0, 0.00852, -1.0, 0.0, 0.00852, -1.0, 0.0, -0.00852, 1.0, 0.0, -0.00852, 1.0, 0.0, -0.00852, 1.0, 0.0, -0.00852, 1.0, 0.0, 1.0, 0.008511, 0.0, 1.0, 0.008511, 0.0, 1.0, 0.008511, 0.0, 1.0, 0.008511, 0.0, -1.0, -0.00851, 0.0, -1.0, -0.00851, 0.0, -1.0, -0.00851, 0.0, -1.0, -0.00851, 0.0, 1.135e-08, -1.321e-07, 1.0, 1.135e-08, -1.321e-07, 1.0, 1.135e-08, -1.321e-07, 1.0, 1.135e-08, -1.321e-07, 1.0, 1.548e-09, 2.642e-07, -1.0, 1.548e-09, 2.642e-07, -1.0, 1.548e-09, 2.642e-07, -1.0, 1.548e-09, 2.642e-07, -1.0])] * 3)])
me_box5_001 = bpy.data.meshes.new('Box5.001')
me_box5_001.from_pydata([(0.2623, 0.7793, 0.04728), (-0.2377, 0.775, 0.04728), (-0.2377, 0.775, -0.05272), (0.2623, 0.7793, -0.05272), (0.2619, 0.8357, -0.05272), (-0.2381, 0.8314, -0.05272), (-0.2381, 0.8314, 0.04728), (0.2619, 0.8357, 0.04728)], [], [(0, 1, 2, 3), (4, 5, 6, 7), (4, 7, 0, 3), (6, 5, 2, 1), (7, 6, 1, 0), (3, 2, 5, 4)])
me_box5_001.polygons.foreach_set('use_smooth', [True] * 6)
_k = set([(0, 1), (0, 3), (0, 7), (1, 2), (1, 6), (2, 3), (2, 5), (3, 4), (4, 5), (4, 7), (5, 6), (6, 7)])
me_box5_001.attributes.new('sharp_edge', 'BOOLEAN', 'EDGE').data.foreach_set('value', [ (min(e.vertices), max(e.vertices)) in _k for e in me_box5_001.edges])
_uv = me_box5_001.uv_layers.new(name='UVMap')
_uv.uv.foreach_set('vector', [0.0, 1.0, 0.0, 0.0, 1.0, 0.0, 1.0, 1.0, 0.0, 1.0, 0.0, 0.0, 1.0, 0.0, 1.0, 1.0, 0.0, 1.0, 0.0, 0.0, 1.0, 0.0, 1.0, 1.0, 0.0, 1.0, 0.0, 0.0, 1.0, 0.0, 1.0, 1.0, 0.0, 1.0, 0.0, 0.0, 1.0, 0.0, 1.0, 1.0, 0.0, 1.0, 0.0, 0.0, 1.0, 0.0, 1.0, 1.0])
me_box5_001.materials.append(mat_standard1)
me_box5_001.use_remesh_fix_poles = True
me_box5_001.use_remesh_preserve_attributes = False
me_box5_001.update()
me_box5_001.normals_split_custom_set([tuple(v) for v in zip(*[iter([0.00852, -1.0, 0.0, 0.00852, -1.0, 0.0, 0.00852, -1.0, 0.0, 0.00852, -1.0, 0.0, -0.00852, 1.0, 0.0, -0.00852, 1.0, 0.0, -0.00852, 1.0, 0.0, -0.00852, 1.0, 0.0, 1.0, 0.008511, 0.0, 1.0, 0.008511, 0.0, 1.0, 0.008511, 0.0, 1.0, 0.008511, 0.0, -1.0, -0.008511, 0.0, -1.0, -0.008511, 0.0, -1.0, -0.008511, 0.0, -1.0, -0.008511, 0.0, 6.192e-09, -1.321e-07, 1.0, 6.192e-09, -1.321e-07, 1.0, 6.192e-09, -1.321e-07, 1.0, 6.192e-09, -1.321e-07, 1.0, -5.16e-10, 2.642e-07, -1.0, -5.16e-10, 2.642e-07, -1.0, -5.16e-10, 2.642e-07, -1.0, -5.16e-10, 2.642e-07, -1.0])] * 3)])
me_box3_001 = bpy.data.meshes.new('Box3.001')
me_box3_001.from_pydata([(0.2625, 0.955, 0.04728), (-0.2375, 0.9507, 0.04728), (-0.2375, 0.9507, -0.05272), (0.2625, 0.955, -0.05272), (0.2617, 1.054, -0.05272), (-0.2383, 1.049, -0.05272), (-0.2383, 1.049, 0.04728), (0.2617, 1.054, 0.04728)], [], [(0, 1, 2, 3), (4, 5, 6, 7), (4, 7, 0, 3), (6, 5, 2, 1), (7, 6, 1, 0), (3, 2, 5, 4)])
me_box3_001.polygons.foreach_set('use_smooth', [True] * 6)
_k = set([(0, 1), (0, 3), (0, 7), (1, 2), (1, 6), (2, 3), (2, 5), (3, 4), (4, 5), (4, 7), (5, 6), (6, 7)])
me_box3_001.attributes.new('sharp_edge', 'BOOLEAN', 'EDGE').data.foreach_set('value', [ (min(e.vertices), max(e.vertices)) in _k for e in me_box3_001.edges])
_uv = me_box3_001.uv_layers.new(name='UVMap')
_uv.uv.foreach_set('vector', [0.0, 1.0, 0.0, 0.0, 1.0, 0.0, 1.0, 1.0, 0.0, 1.0, 0.0, 0.0, 1.0, 0.0, 1.0, 1.0, 0.0, 1.0, 0.0, 0.0, 1.0, 0.0, 1.0, 1.0, 0.0, 1.0, 0.0, 0.0, 1.0, 0.0, 1.0, 1.0, 0.0, 1.0, 0.0, 0.0, 1.0, 0.0, 1.0, 1.0, 0.0, 1.0, 0.0, 0.0, 1.0, 0.0, 1.0, 1.0])
me_box3_001.materials.append(mat_standard1)
me_box3_001.use_remesh_fix_poles = True
me_box3_001.use_remesh_preserve_attributes = False
me_box3_001.update()
me_box3_001.normals_split_custom_set([tuple(v) for v in zip(*[iter([0.00852, -1.0, 0.0, 0.00852, -1.0, 0.0, 0.00852, -1.0, 0.0, 0.00852, -1.0, 0.0, -0.00852, 1.0, 0.0, -0.00852, 1.0, 0.0, -0.00852, 1.0, 0.0, -0.00852, 1.0, 0.0, 1.0, 0.008521, 0.0, 1.0, 0.008521, 0.0, 1.0, 0.008521, 0.0, 1.0, 0.008521, 0.0, -1.0, -0.008521, 0.0, -1.0, -0.008521, 0.0, -1.0, -0.008521, 0.0, -1.0, -0.008521, 0.0, -3.538e-09, -1.888e-07, 1.0, -3.538e-09, -1.888e-07, 1.0, -3.538e-09, -1.888e-07, 1.0, -3.538e-09, -1.888e-07, 1.0, -5.013e-09, 1.51e-07, -1.0, -5.013e-09, 1.51e-07, -1.0, -5.013e-09, 1.51e-07, -1.0, -5.013e-09, 1.51e-07, -1.0])] * 3)])

# ---- objects
ob_stairs = bpy.data.objects.new('Stairs', me_cube)
ob_light = bpy.data.objects.new('Light', light_light)
ob_camera = bpy.data.objects.new('Camera', cam_camera)
ob_box6 = bpy.data.objects.new('Box6', me_box6)
ob_box = bpy.data.objects.new('Box', me_box)
ob_box2 = bpy.data.objects.new('Box2', me_box2)
ob_box1 = bpy.data.objects.new('Box1', me_box1)
ob_box4 = bpy.data.objects.new('Box4', me_box4)
ob_box5 = bpy.data.objects.new('Box5', me_box5)
ob_box3 = bpy.data.objects.new('Box3', me_box3)
ob_down_arrow = bpy.data.objects.new('Down Arrow', None)
ob_box6_001 = bpy.data.objects.new('Box6.001', me_box6_001)
ob_box_001 = bpy.data.objects.new('Box.001', me_box_001)
ob_box2_001 = bpy.data.objects.new('Box2.001', me_box2_001)
ob_box1_001 = bpy.data.objects.new('Box1.001', me_box1_001)
ob_box4_001 = bpy.data.objects.new('Box4.001', me_box4_001)
ob_box5_001 = bpy.data.objects.new('Box5.001', me_box5_001)
ob_box3_001 = bpy.data.objects.new('Box3.001', me_box3_001)
ob_up_arrow = bpy.data.objects.new('Up Arrow', None)

# ---- transforms, parenting, visibility, modifiers, constraints
ob_stairs.location = (0.0, 0.0, 0.0)
ob_stairs.lock_rotations_4d = False
ob_stairs.empty_display_type = 'ARROWS'
ob_stairs.lineart.crease_threshold = 0.0
ob_light.location = (4.076, 1.005, 5.904)
ob_light.rotation_euler = (0.6503, 0.05522, 1.866)
ob_light.lock_rotations_4d = False
ob_light.empty_display_type = 'ARROWS'
ob_light.color = (0.0, 0.0, 0.0, 0.0)
ob_light.lineart.crease_threshold = 0.0
ob_camera.location = (7.359, -6.926, 4.958)
ob_camera.rotation_euler = (1.109, 0.0, 0.8149)
ob_camera.lock_rotations_4d = False
ob_camera.empty_display_type = 'ARROWS'
ob_camera.color = (0.0, 0.0, 0.0, 0.0)
ob_camera.display_type = 'WIRE'
ob_camera.lineart.crease_threshold = 0.0
ob_box6.parent = ob_down_arrow
ob_box6.location = (0.0, 0.0, 0.0)
ob_box6.rotation_euler = (1.571, -0.0, 0.0)
ob_box.parent = ob_down_arrow
ob_box.location = (0.0, 0.0, 0.0)
ob_box.rotation_euler = (1.571, -0.0, 0.0)
ob_box2.parent = ob_down_arrow
ob_box2.location = (0.0, 0.0, 0.0)
ob_box2.rotation_euler = (1.571, -0.0, 0.0)
ob_box1.parent = ob_down_arrow
ob_box1.location = (0.0, 0.0, 0.0)
ob_box1.rotation_euler = (1.571, -0.0, 0.0)
ob_box4.parent = ob_down_arrow
ob_box4.location = (0.0, 0.0, 0.0)
ob_box4.rotation_euler = (1.571, -0.0, 0.0)
ob_box5.parent = ob_down_arrow
ob_box5.location = (0.0, 0.0, 0.0)
ob_box5.rotation_euler = (1.571, -0.0, 0.0)
ob_box3.parent = ob_down_arrow
ob_box3.location = (0.0, 0.0, 0.0)
ob_box3.rotation_euler = (1.571, -0.0, 0.0)
ob_down_arrow.location = (7.897e-09, 1.234, -0.04418)
ob_down_arrow.rotation_euler = (0.6155, -0.5236, 0.6155)
ob_box6_001.parent = ob_up_arrow
ob_box6_001.location = (-5.96e-08, 3.129e-07, -0.6116)
ob_box6_001.rotation_euler = (1.571, 5.96e-08, -1.571)
ob_box_001.parent = ob_up_arrow
ob_box_001.location = (-5.96e-08, 3.129e-07, -0.6116)
ob_box_001.rotation_euler = (1.571, 5.96e-08, -1.571)
ob_box2_001.parent = ob_up_arrow
ob_box2_001.location = (-5.96e-08, 3.129e-07, -0.6116)
ob_box2_001.rotation_euler = (1.571, 5.96e-08, -1.571)
ob_box1_001.parent = ob_up_arrow
ob_box1_001.location = (-5.96e-08, 3.129e-07, -0.6116)
ob_box1_001.rotation_euler = (1.571, 5.96e-08, -1.571)
ob_box4_001.parent = ob_up_arrow
ob_box4_001.location = (-5.96e-08, 3.129e-07, -0.6116)
ob_box4_001.rotation_euler = (1.571, 5.96e-08, -1.571)
ob_box5_001.parent = ob_up_arrow
ob_box5_001.location = (-5.96e-08, 3.129e-07, -0.6116)
ob_box5_001.rotation_euler = (1.571, 5.96e-08, -1.571)
ob_box3_001.parent = ob_up_arrow
ob_box3_001.location = (-5.96e-08, 3.129e-07, -0.6116)
ob_box3_001.rotation_euler = (1.571, 5.96e-08, -1.571)
ob_up_arrow.location = (3.171e-08, 0.8589, 0.3308)
ob_up_arrow.rotation_euler = (-0.6155, -0.5236, 2.526)

# ---- collection membership
col_collection.objects.link(ob_stairs)
col_collection.objects.link(ob_light)
col_collection.objects.link(ob_camera)
col_collection.objects.link(ob_box6)
col_collection.objects.link(ob_box)
col_collection.objects.link(ob_box2)
col_collection.objects.link(ob_box1)
col_collection.objects.link(ob_box4)
col_collection.objects.link(ob_box5)
col_collection.objects.link(ob_box3)
col_collection.objects.link(ob_down_arrow)
col_collection.objects.link(ob_box6_001)
col_collection.objects.link(ob_box_001)
col_collection.objects.link(ob_box2_001)
col_collection.objects.link(ob_box1_001)
col_collection.objects.link(ob_box4_001)
col_collection.objects.link(ob_box5_001)
col_collection.objects.link(ob_box3_001)
col_collection.objects.link(ob_up_arrow)

# ---- scene / render settings (as saved in the file)
scene.camera = ob_camera
scene.frame_start = 1; scene.frame_end = 250; scene.frame_set(1)
scene.render.engine = 'BLENDER_EEVEE_NEXT'
scene.cycles.use_denoising = False
scene.cycles.samples = 128
scene.cycles.sampling_pattern = 'TABULATED_SOBOL'
scene.cycles.use_adaptive_sampling = False
scene.cycles.use_light_tree = False
scene.view_settings.view_transform = 'Filmic'
bpy.context.view_layer.update()

